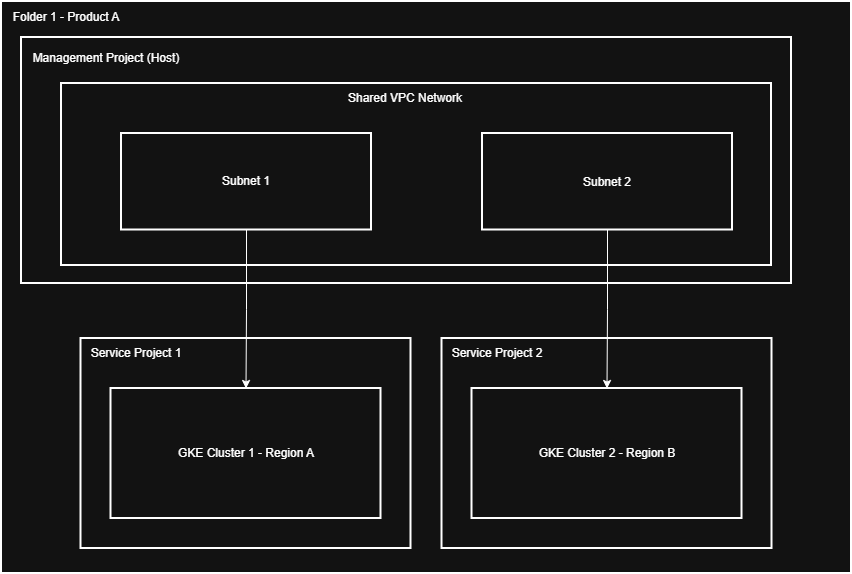

The diagram above was exported from draw.io. Its source (the exported page's mxGraphModel, read from the mxfile embedded in the PNG):
<mxGraphModel dx="1213" dy="604" grid="1" gridSize="10" guides="1" tooltips="1" connect="1" arrows="1" fold="1" page="1" pageScale="1" pageWidth="827" pageHeight="1169" math="0" shadow="0">
  <root>
    <mxCell id="0" />
    <mxCell id="1" parent="0" />
    <mxCell id="jmKxKR4KKJhKuKa2lA-G-1" value="Region2" style="whiteSpace=wrap;strokeWidth=2;labelBackgroundColor=none;rounded=0;" vertex="1" parent="1">
      <mxGeometry x="264" y="137" width="227" height="208" as="geometry" />
    </mxCell>
    <mxCell id="jmKxKR4KKJhKuKa2lA-G-2" value="" style="whiteSpace=wrap;strokeWidth=2;labelBackgroundColor=none;rounded=0;" vertex="1" parent="1">
      <mxGeometry x="10" y="8" width="850" height="572" as="geometry" />
    </mxCell>
    <mxCell id="jmKxKR4KKJhKuKa2lA-G-3" value="" style="whiteSpace=wrap;strokeWidth=2;labelBackgroundColor=none;rounded=0;" vertex="1" parent="1">
      <mxGeometry x="30" y="44" width="770" height="246" as="geometry" />
    </mxCell>
    <mxCell id="jmKxKR4KKJhKuKa2lA-G-4" value="" style="whiteSpace=wrap;strokeWidth=2;labelBackgroundColor=none;rounded=0;" vertex="1" parent="1">
      <mxGeometry x="70" y="90" width="710" height="182" as="geometry" />
    </mxCell>
    <mxCell id="jmKxKR4KKJhKuKa2lA-G-5" value="Subnet 1" style="whiteSpace=wrap;strokeWidth=2;labelBackgroundColor=none;rounded=0;" vertex="1" parent="1">
      <mxGeometry x="130" y="140" width="250" height="96.5" as="geometry" />
    </mxCell>
    <mxCell id="jmKxKR4KKJhKuKa2lA-G-6" value="" style="whiteSpace=wrap;strokeWidth=2;labelBackgroundColor=none;rounded=0;" vertex="1" parent="1">
      <mxGeometry x="89.5" y="345" width="330" height="210" as="geometry" />
    </mxCell>
    <mxCell id="jmKxKR4KKJhKuKa2lA-G-7" value="GKE Cluster 1 - Region A" style="whiteSpace=wrap;strokeWidth=2;labelBackgroundColor=none;rounded=0;" vertex="1" parent="1">
      <mxGeometry x="119.5" y="395" width="270" height="130" as="geometry" />
    </mxCell>
    <mxCell id="jmKxKR4KKJhKuKa2lA-G-8" value="Shared VPC Network" style="text;html=1;whiteSpace=wrap;strokeColor=none;fillColor=none;align=center;verticalAlign=middle;rounded=0;labelBackgroundColor=none;" vertex="1" parent="1">
      <mxGeometry x="344" y="90" width="140" height="30" as="geometry" />
    </mxCell>
    <mxCell id="jmKxKR4KKJhKuKa2lA-G-9" value="Folder 1 - Product A" style="text;html=1;whiteSpace=wrap;strokeColor=none;fillColor=none;align=center;verticalAlign=middle;rounded=0;labelBackgroundColor=none;" vertex="1" parent="1">
      <mxGeometry x="10" y="8" width="130" height="32" as="geometry" />
    </mxCell>
    <mxCell id="jmKxKR4KKJhKuKa2lA-G-10" value="Management Project (Host)" style="text;html=1;whiteSpace=wrap;strokeColor=none;fillColor=none;align=center;verticalAlign=middle;rounded=0;labelBackgroundColor=none;" vertex="1" parent="1">
      <mxGeometry x="40" y="50" width="150" height="30" as="geometry" />
    </mxCell>
    <mxCell id="jmKxKR4KKJhKuKa2lA-G-11" value="Service Project 1" style="text;html=1;whiteSpace=wrap;strokeColor=none;fillColor=none;align=center;verticalAlign=middle;rounded=0;labelBackgroundColor=none;" vertex="1" parent="1">
      <mxGeometry x="89.5" y="345" width="110" height="30" as="geometry" />
    </mxCell>
    <mxCell id="jmKxKR4KKJhKuKa2lA-G-12" value="Subnet 2" style="strokeWidth=2;labelBackgroundColor=none;rounded=0;" vertex="1" parent="1">
      <mxGeometry x="491" y="140" width="250" height="96.5" as="geometry" />
    </mxCell>
    <mxCell id="jmKxKR4KKJhKuKa2lA-G-13" value="" style="whiteSpace=wrap;strokeWidth=2;labelBackgroundColor=none;rounded=0;" vertex="1" parent="1">
      <mxGeometry x="450.5" y="345" width="330" height="210" as="geometry" />
    </mxCell>
    <mxCell id="jmKxKR4KKJhKuKa2lA-G-14" value="GKE Cluster 2 - Region B" style="whiteSpace=wrap;strokeWidth=2;labelBackgroundColor=none;rounded=0;" vertex="1" parent="1">
      <mxGeometry x="480.5" y="395" width="270" height="130" as="geometry" />
    </mxCell>
    <mxCell id="jmKxKR4KKJhKuKa2lA-G-15" value="Service Project 2" style="text;html=1;whiteSpace=wrap;strokeColor=none;fillColor=none;align=center;verticalAlign=middle;rounded=0;labelBackgroundColor=none;" vertex="1" parent="1">
      <mxGeometry x="450.5" y="345" width="110" height="30" as="geometry" />
    </mxCell>
    <mxCell id="jmKxKR4KKJhKuKa2lA-G-16" style="edgeStyle=orthogonalEdgeStyle;rounded=0;orthogonalLoop=1;jettySize=auto;html=1;entryX=0.5;entryY=0;entryDx=0;entryDy=0;labelBackgroundColor=none;fontColor=default;" edge="1" parent="1" source="jmKxKR4KKJhKuKa2lA-G-5" target="jmKxKR4KKJhKuKa2lA-G-7">
      <mxGeometry relative="1" as="geometry" />
    </mxCell>
    <mxCell id="jmKxKR4KKJhKuKa2lA-G-17" style="edgeStyle=orthogonalEdgeStyle;rounded=0;orthogonalLoop=1;jettySize=auto;html=1;entryX=0.5;entryY=0;entryDx=0;entryDy=0;labelBackgroundColor=none;fontColor=default;" edge="1" parent="1" source="jmKxKR4KKJhKuKa2lA-G-12" target="jmKxKR4KKJhKuKa2lA-G-14">
      <mxGeometry relative="1" as="geometry" />
    </mxCell>
  </root>
</mxGraphModel>